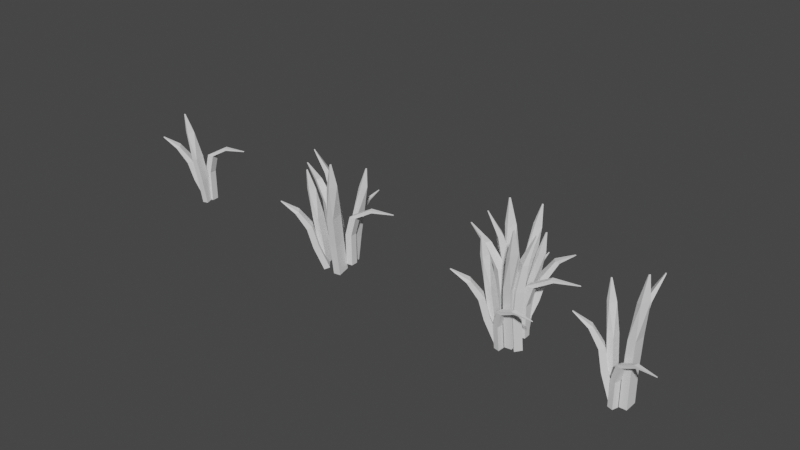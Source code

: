 # Source: grass_white.blend  (saved by Blender 2.90.8; exported with 4.5.12 LTS)
import bpy
from mathutils import Matrix  # noqa: F401  (used for matrix-valued properties, if any)

bpy.ops.wm.read_factory_settings(use_empty=True)
scene = bpy.context.scene
scene.name = 'Scene'

# ---- collections
col_collection = bpy.data.collections.new('Collection'); scene.collection.children.link(col_collection)

# ---- world
world_world = bpy.data.worlds.new('World'); scene.world = world_world
world_world.use_nodes = True; world_world.node_tree.nodes.clear()
_N = world_world.node_tree.nodes; _L = world_world.node_tree.links
n0 = _N.new('ShaderNodeOutputWorld'); n0.name = 'World Output'; n0.location = (300, 300)
n1 = _N.new('ShaderNodeBackground'); n1.name = 'Background'; n1.location = (10, 300)
n1.inputs[0].default_value = (0.05088, 0.05088, 0.05088, 1.0)
_L.new(n1.outputs[0], n0.inputs[0])
n0.is_active_output = True
world_world.color = (0.05088, 0.05088, 0.05088)
world_world.use_sun_shadow = False
world_world.sun_shadow_jitter_overblur = 0.0

# ---- meshes
me_cube_005 = bpy.data.meshes.new('Cube.005')
me_cube_005.from_pydata([(-1.0, -2.919, -1.0), (-1.0, -2.919, 1.0), (-1.0, 2.94, -1.0), (-1.0, 2.94, 1.0), (1.0, -2.919, -1.0), (1.0, -2.919, 1.0), (1.0, 2.94, -1.0), (1.0, 2.94, 1.0), (-0.5564, -3.227, 2.915), (-0.5443, 2.631, 2.912), (1.422, 2.583, 2.945), (1.389, -3.279, 2.949), (0.4828, -2.517, 5.037), (1.823, 0.787, 5.037), (2.883, -0.3395, 5.138), (1.688, -3.676, 5.093), (2.073, -1.806, 6.585), (2.292, -1.265, 6.585), (2.466, -1.449, 6.601), (2.242, -2.02, 6.6), (-2.755, -1.125, -1.254), (-3.173, -1.061, 1.383), (-0.8363, -8.206, -1.236), (-1.254, -8.141, 1.401), (-5.17, -2.842, -1.272), (-5.588, -2.777, 1.365), (-3.252, -9.922, -1.254), (-3.669, -9.858, 1.383), (-4.541, -1.876, 3.515), (-2.622, -8.957, 3.533), (-5.037, -10.67, 3.515), (-6.956, -3.593, 3.497), (-6.724, -4.228, 5.393), (-5.43, -9.004, 5.405), (-7.059, -10.16, 5.393), (-8.353, -5.386, 5.381), (-10.47, -9.536, 7.179), (-10.26, -10.32, 7.181), (-10.53, -10.51, 7.179), (-10.75, -9.687, 7.177), (-3.906, 4.514, -1.478), (-4.298, 4.575, 0.9955), (-4.234, -2.717, -1.477), (-4.626, -2.657, 0.9963), (-6.373, 4.807, -1.497), (-6.765, 4.868, 0.9763), (-6.701, -2.424, -1.496), (-7.093, -2.364, 0.9771), (-5.203, 5.077, 3.36), (-5.545, -2.151, 3.356), (-7.974, -1.801, 3.378), (-7.606, 5.428, 3.382), (-6.94, 4.417, 5.974), (-8.778, 0.5366, 5.961), (-10.04, 2.085, 6.077), (-8.372, 6.027, 6.031), (-9.244, 3.82, 7.873), (-9.545, 3.184, 7.871), (-9.752, 3.438, 7.89), (-9.443, 4.11, 7.89), (-1.177, 6.432, -1.093), (0.921, 7.986, 0.8202), (0.6864, 1.48, -1.118), (2.784, 3.034, 0.7955), (-2.803, 4.799, -0.9812), (-0.7056, 6.353, 0.932), (-0.9402, -0.153, -1.006), (1.158, 1.401, 0.9072), (1.938, 8.45, 2.42), (3.802, 3.498, 2.396), (2.175, 1.865, 2.507), (0.3118, 6.817, 2.532), (4.828, 9.551, 3.715), (6.085, 6.211, 3.699), (5.021, 5.083, 3.814), (3.731, 8.45, 3.791), (9.896, 9.251, 4.524), (10.1, 8.703, 4.521), (9.923, 8.523, 4.534), (9.707, 9.097, 4.537), (-1.115, 6.5, -1.508), (-1.424, 6.548, 0.4443), (-1.897, 3.347, -1.513), (-2.207, 3.394, 0.4397), (-2.927, 7.679, -1.523), (-3.236, 7.727, 0.4298), (-3.709, 4.526, -1.527), (-4.019, 4.573, 0.4252), (-3.172, 7.763, 1.684), (-3.955, 4.61, 1.679), (-5.767, 5.788, 1.664), (-4.984, 8.942, 1.669), (-9.021, 10.68, 2.357), (-9.535, 8.536, 2.361), (-10.42, 9.085, 2.235), (-9.903, 11.23, 2.231), (-16.29, 14.54, 2.431), (-16.37, 14.18, 2.432), (-16.53, 14.29, 2.405), (-16.44, 14.66, 2.404)], [], [(0, 1, 3, 2), (2, 3, 7, 6), (6, 7, 5, 4), (4, 5, 1, 0), (2, 6, 4, 0), (7, 3, 9, 10), (11, 10, 14, 15), (5, 7, 10, 11), (3, 1, 8, 9), (1, 5, 11, 8), (12, 15, 19, 16), (9, 8, 12, 13), (8, 11, 15, 12), (10, 9, 13, 14), (18, 17, 16, 19), (14, 13, 17, 18), (15, 14, 18, 19), (13, 12, 16, 17), (20, 21, 23, 22), (22, 23, 27, 26), (26, 27, 25, 24), (24, 25, 21, 20), (22, 26, 24, 20), (27, 23, 29, 30), (31, 30, 34, 35), (25, 27, 30, 31), (23, 21, 28, 29), (21, 25, 31, 28), (32, 35, 39, 36), (29, 28, 32, 33), (28, 31, 35, 32), (30, 29, 33, 34), (38, 37, 36, 39), (34, 33, 37, 38), (35, 34, 38, 39), (33, 32, 36, 37), (40, 41, 43, 42), (42, 43, 47, 46), (46, 47, 45, 44), (44, 45, 41, 40), (42, 46, 44, 40), (47, 43, 49, 50), (51, 50, 54, 55), (45, 47, 50, 51), (43, 41, 48, 49), (41, 45, 51, 48), (52, 55, 59, 56), (49, 48, 52, 53), (48, 51, 55, 52), (50, 49, 53, 54), (58, 57, 56, 59), (54, 53, 57, 58), (55, 54, 58, 59), (53, 52, 56, 57), (60, 61, 63, 62), (62, 63, 67, 66), (66, 67, 65, 64), (64, 65, 61, 60), (62, 66, 64, 60), (67, 63, 69, 70), (71, 70, 74, 75), (65, 67, 70, 71), (63, 61, 68, 69), (61, 65, 71, 68), (72, 75, 79, 76), (69, 68, 72, 73), (68, 71, 75, 72), (70, 69, 73, 74), (78, 77, 76, 79), (74, 73, 77, 78), (75, 74, 78, 79), (73, 72, 76, 77), (80, 81, 83, 82), (82, 83, 87, 86), (86, 87, 85, 84), (84, 85, 81, 80), (82, 86, 84, 80), (87, 83, 89, 90), (91, 90, 94, 95), (85, 87, 90, 91), (83, 81, 88, 89), (81, 85, 91, 88), (92, 95, 99, 96), (89, 88, 92, 93), (88, 91, 95, 92), (90, 89, 93, 94), (98, 97, 96, 99), (94, 93, 97, 98), (95, 94, 98, 99), (93, 92, 96, 97)])
_uv = me_cube_005.uv_layers.new(name='UVMap')
_uv.uv.foreach_set('vector', [0.375, 0.0, 0.625, 0.0, 0.625, 0.25, 0.375, 0.25, 0.375, 0.25, 0.625, 0.25, 0.625, 0.5, 0.375, 0.5, 0.375, 0.5, 0.625, 0.5, 0.625, 0.75, 0.375, 0.75, 0.375, 0.75, 0.625, 0.75, 0.625, 1.0, 0.375, 1.0, 0.125, 0.5, 0.375, 0.5, 0.375, 0.75, 0.125, 0.75, 0.625, 0.5, 0.625, 0.25, 0.625, 0.25, 0.625, 0.5, 0.625, 0.75, 0.625, 0.5, 0.625, 0.5, 0.625, 0.75, 0.625, 0.75, 0.625, 0.5, 0.625, 0.5, 0.625, 0.75, 0.625, 0.25, 0.625, 0.0, 0.625, 0.0, 0.625, 0.25, 0.625, 1.0, 0.625, 0.75, 0.625, 0.75, 0.625, 1.0, 0.625, 1.0, 0.625, 0.75, 0.625, 0.75, 0.625, 1.0, 0.625, 0.25, 0.625, 0.0, 0.625, 0.0, 0.625, 0.25, 0.625, 1.0, 0.625, 0.75, 0.625, 0.75, 0.625, 1.0, 0.625, 0.5, 0.625, 0.25, 0.625, 0.25, 0.625, 0.5, 0.625, 0.5, 0.875, 0.5, 0.875, 0.75, 0.625, 0.75, 0.625, 0.5, 0.625, 0.25, 0.625, 0.25, 0.625, 0.5, 0.625, 0.75, 0.625, 0.5, 0.625, 0.5, 0.625, 0.75, 0.625, 0.25, 0.625, 0.0, 0.625, 0.0, 0.625, 0.25, 0.375, 0.0, 0.625, 0.0, 0.625, 0.25, 0.375, 0.25, 0.375, 0.25, 0.625, 0.25, 0.625, 0.5, 0.375, 0.5, 0.375, 0.5, 0.625, 0.5, 0.625, 0.75, 0.375, 0.75, 0.375, 0.75, 0.625, 0.75, 0.625, 1.0, 0.375, 1.0, 0.125, 0.5, 0.375, 0.5, 0.375, 0.75, 0.125, 0.75, 0.625, 0.5, 0.625, 0.25, 0.625, 0.25, 0.625, 0.5, 0.625, 0.75, 0.625, 0.5, 0.625, 0.5, 0.625, 0.75, 0.625, 0.75, 0.625, 0.5, 0.625, 0.5, 0.625, 0.75, 0.625, 0.25, 0.625, 0.0, 0.625, 0.0, 0.625, 0.25, 0.625, 1.0, 0.625, 0.75, 0.625, 0.75, 0.625, 1.0, 0.625, 1.0, 0.625, 0.75, 0.625, 0.75, 0.625, 1.0, 0.625, 0.25, 0.625, 0.0, 0.625, 0.0, 0.625, 0.25, 0.625, 1.0, 0.625, 0.75, 0.625, 0.75, 0.625, 1.0, 0.625, 0.5, 0.625, 0.25, 0.625, 0.25, 0.625, 0.5, 0.625, 0.5, 0.875, 0.5, 0.875, 0.75, 0.625, 0.75, 0.625, 0.5, 0.625, 0.25, 0.625, 0.25, 0.625, 0.5, 0.625, 0.75, 0.625, 0.5, 0.625, 0.5, 0.625, 0.75, 0.625, 0.25, 0.625, 0.0, 0.625, 0.0, 0.625, 0.25, 0.375, 0.0, 0.625, 0.0, 0.625, 0.25, 0.375, 0.25, 0.375, 0.25, 0.625, 0.25, 0.625, 0.5, 0.375, 0.5, 0.375, 0.5, 0.625, 0.5, 0.625, 0.75, 0.375, 0.75, 0.375, 0.75, 0.625, 0.75, 0.625, 1.0, 0.375, 1.0, 0.125, 0.5, 0.375, 0.5, 0.375, 0.75, 0.125, 0.75, 0.625, 0.5, 0.625, 0.25, 0.625, 0.25, 0.625, 0.5, 0.625, 0.75, 0.625, 0.5, 0.625, 0.5, 0.625, 0.75, 0.625, 0.75, 0.625, 0.5, 0.625, 0.5, 0.625, 0.75, 0.625, 0.25, 0.625, 0.0, 0.625, 0.0, 0.625, 0.25, 0.625, 1.0, 0.625, 0.75, 0.625, 0.75, 0.625, 1.0, 0.625, 1.0, 0.625, 0.75, 0.625, 0.75, 0.625, 1.0, 0.625, 0.25, 0.625, 0.0, 0.625, 0.0, 0.625, 0.25, 0.625, 1.0, 0.625, 0.75, 0.625, 0.75, 0.625, 1.0, 0.625, 0.5, 0.625, 0.25, 0.625, 0.25, 0.625, 0.5, 0.625, 0.5, 0.875, 0.5, 0.875, 0.75, 0.625, 0.75, 0.625, 0.5, 0.625, 0.25, 0.625, 0.25, 0.625, 0.5, 0.625, 0.75, 0.625, 0.5, 0.625, 0.5, 0.625, 0.75, 0.625, 0.25, 0.625, 0.0, 0.625, 0.0, 0.625, 0.25, 0.375, 0.0, 0.625, 0.0, 0.625, 0.25, 0.375, 0.25, 0.375, 0.25, 0.625, 0.25, 0.625, 0.5, 0.375, 0.5, 0.375, 0.5, 0.625, 0.5, 0.625, 0.75, 0.375, 0.75, 0.375, 0.75, 0.625, 0.75, 0.625, 1.0, 0.375, 1.0, 0.125, 0.5, 0.375, 0.5, 0.375, 0.75, 0.125, 0.75, 0.625, 0.5, 0.625, 0.25, 0.625, 0.25, 0.625, 0.5, 0.625, 0.75, 0.625, 0.5, 0.625, 0.5, 0.625, 0.75, 0.625, 0.75, 0.625, 0.5, 0.625, 0.5, 0.625, 0.75, 0.625, 0.25, 0.625, 0.0, 0.625, 0.0, 0.625, 0.25, 0.625, 1.0, 0.625, 0.75, 0.625, 0.75, 0.625, 1.0, 0.625, 1.0, 0.625, 0.75, 0.625, 0.75, 0.625, 1.0, 0.625, 0.25, 0.625, 0.0, 0.625, 0.0, 0.625, 0.25, 0.625, 1.0, 0.625, 0.75, 0.625, 0.75, 0.625, 1.0, 0.625, 0.5, 0.625, 0.25, 0.625, 0.25, 0.625, 0.5, 0.625, 0.5, 0.875, 0.5, 0.875, 0.75, 0.625, 0.75, 0.625, 0.5, 0.625, 0.25, 0.625, 0.25, 0.625, 0.5, 0.625, 0.75, 0.625, 0.5, 0.625, 0.5, 0.625, 0.75, 0.625, 0.25, 0.625, 0.0, 0.625, 0.0, 0.625, 0.25, 0.375, 0.0, 0.625, 0.0, 0.625, 0.25, 0.375, 0.25, 0.375, 0.25, 0.625, 0.25, 0.625, 0.5, 0.375, 0.5, 0.375, 0.5, 0.625, 0.5, 0.625, 0.75, 0.375, 0.75, 0.375, 0.75, 0.625, 0.75, 0.625, 1.0, 0.375, 1.0, 0.125, 0.5, 0.375, 0.5, 0.375, 0.75, 0.125, 0.75, 0.625, 0.5, 0.625, 0.25, 0.625, 0.25, 0.625, 0.5, 0.625, 0.75, 0.625, 0.5, 0.625, 0.5, 0.625, 0.75, 0.625, 0.75, 0.625, 0.5, 0.625, 0.5, 0.625, 0.75, 0.625, 0.25, 0.625, 0.0, 0.625, 0.0, 0.625, 0.25, 0.625, 1.0, 0.625, 0.75, 0.625, 0.75, 0.625, 1.0, 0.625, 1.0, 0.625, 0.75, 0.625, 0.75, 0.625, 1.0, 0.625, 0.25, 0.625, 0.0, 0.625, 0.0, 0.625, 0.25, 0.625, 1.0, 0.625, 0.75, 0.625, 0.75, 0.625, 1.0, 0.625, 0.5, 0.625, 0.25, 0.625, 0.25, 0.625, 0.5, 0.625, 0.5, 0.875, 0.5, 0.875, 0.75, 0.625, 0.75, 0.625, 0.5, 0.625, 0.25, 0.625, 0.25, 0.625, 0.5, 0.625, 0.75, 0.625, 0.5, 0.625, 0.5, 0.625, 0.75, 0.625, 0.25, 0.625, 0.0, 0.625, 0.0, 0.625, 0.25])
me_cube_005.materials.append(None)
me_cube_005.use_remesh_fix_poles = True
me_cube_005.use_remesh_preserve_attributes = False
me_cube_005.use_mirror_vertex_groups = False
me_cube_005.update()
me_cube_010 = bpy.data.meshes.new('Cube.010')
me_cube_010.from_pydata([(-1.0, -2.919, -1.0), (-1.0, -2.919, 1.0), (-1.0, 2.94, -1.0), (-1.0, 2.94, 1.0), (1.0, -2.919, -1.0), (1.0, -2.919, 1.0), (1.0, 2.94, -1.0), (1.0, 2.94, 1.0), (-0.5564, -3.227, 2.915), (-0.5443, 2.631, 2.912), (1.422, 2.583, 2.945), (1.389, -3.279, 2.949), (0.4828, -2.517, 5.037), (1.823, 0.787, 5.037), (2.883, -0.3395, 5.138), (1.688, -3.676, 5.093), (2.073, -1.806, 6.585), (2.292, -1.265, 6.585), (2.466, -1.449, 6.601), (2.242, -2.02, 6.6), (-7.11, 4.954, -1.624), (-7.528, 5.018, 1.013), (-4.252, -1.241, -1.599), (-4.67, -1.176, 1.038), (-9.223, 2.398, -1.639), (-9.641, 2.462, 0.9983), (-6.366, -3.797, -1.614), (-6.783, -3.732, 1.023), (-8.748, 3.849, 3.146), (-5.89, -2.346, 3.171), (-8.003, -4.902, 3.156), (-10.86, 1.292, 3.131), (-10.55, 0.8694, 5.027), (-8.62, -3.309, 5.044), (-10.05, -5.033, 5.034), (-11.97, -0.8548, 5.017), (-13.46, -5.567, 6.821), (-13.14, -6.252, 6.824), (-13.38, -6.534, 6.822), (-13.71, -5.816, 6.819), (-3.906, 4.514, -1.478), (-4.298, 4.575, 0.9955), (-4.234, -2.717, -1.477), (-4.626, -2.657, 0.9963), (-6.373, 4.807, -1.497), (-6.765, 4.868, 0.9763), (-6.701, -2.424, -1.496), (-7.093, -2.364, 0.9771), (-5.203, 5.077, 3.36), (-5.545, -2.151, 3.356), (-7.974, -1.801, 3.378), (-7.606, 5.428, 3.382), (-6.94, 4.417, 5.974), (-8.778, 0.5366, 5.961), (-10.04, 2.085, 6.077), (-8.372, 6.027, 6.031), (-9.244, 3.82, 7.873), (-9.545, 3.184, 7.871), (-9.752, 3.438, 7.89), (-9.443, 4.11, 7.89), (-1.177, 6.432, -1.093), (0.921, 7.986, 0.8202), (0.6864, 1.48, -1.118), (2.784, 3.034, 0.7955), (-2.803, 4.799, -0.9812), (-0.7056, 6.353, 0.932), (-0.9402, -0.153, -1.006), (1.158, 1.401, 0.9072), (1.938, 8.45, 2.42), (3.802, 3.498, 2.396), (2.175, 1.865, 2.507), (0.3118, 6.817, 2.532), (4.828, 9.551, 3.715), (6.085, 6.211, 3.699), (5.021, 5.083, 3.814), (3.731, 8.45, 3.791), (9.896, 9.251, 4.524), (10.1, 8.703, 4.521), (9.923, 8.523, 4.534), (9.707, 9.097, 4.537), (-1.115, 6.5, -1.508), (-1.424, 6.548, 0.4443), (-1.897, 3.347, -1.513), (-2.207, 3.394, 0.4397), (-2.927, 7.679, -1.523), (-3.236, 7.727, 0.4298), (-3.709, 4.526, -1.527), (-4.019, 4.573, 0.4252), (-3.172, 7.763, 1.684), (-3.955, 4.61, 1.679), (-5.767, 5.788, 1.664), (-4.984, 8.942, 1.669), (-9.021, 10.68, 2.357), (-9.535, 8.536, 2.361), (-10.42, 9.085, 2.235), (-9.903, 11.23, 2.231), (-16.29, 14.54, 2.431), (-16.37, 14.18, 2.432), (-16.53, 14.29, 2.405), (-16.44, 14.66, 2.404), (-2.423, -6.037, -1.043), (-3.378, -7.212, 1.694), (-0.6819, -2.2, -0.9826), (-1.637, -3.374, 1.754), (-0.212, -8.678, -1.026), (-1.167, -9.853, 1.71), (1.529, -4.841, -0.9661), (0.5744, -6.015, 1.77), (-2.136, -10.46, 3.459), (-0.3952, -6.626, 3.519), (1.816, -9.267, 3.536), (0.07468, -13.1, 3.476), (4.69, -18.12, 4.531), (5.843, -15.51, 4.581), (7.007, -16.7, 4.424), (5.854, -19.32, 4.373), (13.66, -27.6, 4.794), (13.85, -27.17, 4.803), (14.05, -27.38, 4.769), (13.86, -27.84, 4.759), (0.704, -18.69, -1.269), (-0.09558, -20.31, 1.355), (-2.129, -12.47, -1.24), (-2.928, -14.08, 1.384), (2.822, -16.18, -1.209), (2.023, -17.8, 1.415), (-0.0104, -9.957, -1.18), (-0.81, -11.57, 1.445), (0.1399, -20.42, 3.51), (-2.693, -14.19, 3.539), (-0.5745, -11.68, 3.6), (2.258, -17.91, 3.57), (1.074, -18.59, 5.448), (-0.8366, -14.39, 5.468), (0.5921, -12.7, 5.509), (2.503, -16.9, 5.489), (3.167, -13.29, 7.363), (2.854, -12.6, 7.366), (3.089, -12.32, 7.373), (3.417, -13.04, 7.369), (-2.435, -17.76, -1.668), (-3.185, -19.28, 0.7923), (-2.084, -10.56, -1.58), (-2.833, -12.08, 0.8802), (0.02657, -18.1, -1.636), (-0.7232, -19.62, 0.8251), (0.378, -10.9, -1.548), (-0.3717, -12.42, 0.9129), (-3.375, -21.18, 3.151), (-3.008, -13.99, 3.235), (-0.6027, -14.4, 3.307), (-0.996, -21.6, 3.223), (-2.849, -22.1, 5.789), (-1.001, -18.26, 5.861), (0.1983, -19.9, 5.986), (-1.456, -23.77, 5.861), (-1.43, -22.66, 7.73), (-1.127, -22.03, 7.742), (-0.9306, -22.3, 7.763), (-1.24, -22.97, 7.749), (-5.76, -16.5, -1.104), (-9.047, -20.52, 0.6539), (-7.218, -11.25, -1.013), (-10.5, -15.27, 0.7449), (-4.104, -15.48, -0.9099), (-7.39, -19.5, 0.8485), (-5.561, -10.22, -0.8189), (-8.847, -14.24, 0.9395), (-11.01, -23.25, 2.167), (-12.47, -17.99, 2.258), (-10.81, -16.97, 2.452), (-9.351, -22.23, 2.361), (-14.68, -25.68, 3.324), (-15.67, -22.13, 3.385), (-14.6, -21.47, 3.555), (-13.57, -24.99, 3.455), (-20.12, -25.48, 4.006), (-20.28, -24.89, 4.017), (-20.1, -24.78, 4.038), (-19.93, -25.39, 4.027), (-5.16, -13.28, -1.419), (-6.437, -15.3, 0.4942), (-3.082, -13.43, -1.355), (-4.36, -15.46, 0.5588), (-5.209, -16.4, -1.483), (-6.486, -18.43, 0.4308), (-3.131, -16.56, -1.418), (-4.409, -18.59, 0.4954), (-7.398, -19.34, 1.662), (-5.321, -19.49, 1.727), (-5.37, -22.62, 1.663), (-7.447, -22.46, 1.599), (-7.546, -29.71, 2.187), (-6.146, -29.79, 2.238), (-6.073, -31.21, 2.091), (-7.473, -31.13, 2.04), (-7.333, -42.07, 2.084), (-7.104, -42.09, 2.093), (-7.091, -42.34, 2.063), (-7.332, -42.32, 2.053), (-5.163, -6.958, -1.312), (-6.32, -10.1, 0.6247), (-5.592, -12.62, -1.496), (-6.749, -15.76, 0.441), (-7.132, -6.491, -1.355), (-8.289, -9.637, 0.5815), (-7.562, -12.15, -1.539), (-8.719, -15.3, 0.3977), (-7.842, -12.71, 2.479), (-8.282, -18.37, 2.292), (-10.23, -17.91, 2.283), (-9.774, -12.26, 2.471), (-10.14, -16.49, 4.489), (-11.71, -19.37, 4.356), (-12.73, -18.2, 4.467), (-11.28, -15.18, 4.554), (-12.66, -19.24, 5.931), (-12.91, -19.72, 5.909), (-13.08, -19.52, 5.928), (-12.82, -19.02, 5.949), (-6.588, -2.234, -1.087), (-6.915, -5.01, 1.265), (-6.908, -6.29, -1.178), (-7.235, -9.067, 1.173), (-8.951, -1.739, -1.092), (-9.278, -4.516, 1.26), (-9.271, -5.796, -1.183), (-9.598, -8.573, 1.168), (-9.179, -6.161, 2.772), (-9.499, -10.22, 2.681), (-11.86, -9.724, 2.675), (-11.54, -5.667, 2.767), (-16.62, -6.592, 3.601), (-16.82, -9.348, 3.548), (-17.96, -8.972, 3.401), (-17.77, -6.215, 3.455), (-25.93, -5.806, 3.718), (-25.96, -6.259, 3.71), (-26.17, -6.181, 3.679), (-26.14, -5.705, 3.687), (-4.296, -16.51, -0.1873), (-6.592, -19.47, 1.705), (-3.355, -11.07, 0.02708), (-5.651, -14.03, 1.919), (-2.433, -17.52, -0.1066), (-4.728, -20.49, 1.785), (-1.492, -12.09, 0.1077), (-3.787, -15.05, 2.0), (-8.426, -22.82, 3.523), (-7.47, -17.39, 3.735), (-5.684, -18.48, 3.843), (-6.66, -23.91, 3.631), (-9.779, -25.83, 5.598), (-8.0, -23.45, 5.773), (-7.309, -25.18, 5.87), (-8.907, -27.61, 5.657), (-9.961, -28.28, 7.152), (-9.669, -27.89, 7.181), (-9.556, -28.17, 7.197), (-9.855, -28.58, 7.166)], [], [(0, 1, 3, 2), (2, 3, 7, 6), (6, 7, 5, 4), (4, 5, 1, 0), (2, 6, 4, 0), (7, 3, 9, 10), (11, 10, 14, 15), (5, 7, 10, 11), (3, 1, 8, 9), (1, 5, 11, 8), (12, 15, 19, 16), (9, 8, 12, 13), (8, 11, 15, 12), (10, 9, 13, 14), (18, 17, 16, 19), (14, 13, 17, 18), (15, 14, 18, 19), (13, 12, 16, 17), (20, 21, 23, 22), (22, 23, 27, 26), (26, 27, 25, 24), (24, 25, 21, 20), (22, 26, 24, 20), (27, 23, 29, 30), (31, 30, 34, 35), (25, 27, 30, 31), (23, 21, 28, 29), (21, 25, 31, 28), (32, 35, 39, 36), (29, 28, 32, 33), (28, 31, 35, 32), (30, 29, 33, 34), (38, 37, 36, 39), (34, 33, 37, 38), (35, 34, 38, 39), (33, 32, 36, 37), (40, 41, 43, 42), (42, 43, 47, 46), (46, 47, 45, 44), (44, 45, 41, 40), (42, 46, 44, 40), (47, 43, 49, 50), (51, 50, 54, 55), (45, 47, 50, 51), (43, 41, 48, 49), (41, 45, 51, 48), (52, 55, 59, 56), (49, 48, 52, 53), (48, 51, 55, 52), (50, 49, 53, 54), (58, 57, 56, 59), (54, 53, 57, 58), (55, 54, 58, 59), (53, 52, 56, 57), (60, 61, 63, 62), (62, 63, 67, 66), (66, 67, 65, 64), (64, 65, 61, 60), (62, 66, 64, 60), (67, 63, 69, 70), (71, 70, 74, 75), (65, 67, 70, 71), (63, 61, 68, 69), (61, 65, 71, 68), (72, 75, 79, 76), (69, 68, 72, 73), (68, 71, 75, 72), (70, 69, 73, 74), (78, 77, 76, 79), (74, 73, 77, 78), (75, 74, 78, 79), (73, 72, 76, 77), (80, 81, 83, 82), (82, 83, 87, 86), (86, 87, 85, 84), (84, 85, 81, 80), (82, 86, 84, 80), (87, 83, 89, 90), (91, 90, 94, 95), (85, 87, 90, 91), (83, 81, 88, 89), (81, 85, 91, 88), (92, 95, 99, 96), (89, 88, 92, 93), (88, 91, 95, 92), (90, 89, 93, 94), (98, 97, 96, 99), (94, 93, 97, 98), (95, 94, 98, 99), (93, 92, 96, 97), (100, 101, 103, 102), (102, 103, 107, 106), (106, 107, 105, 104), (104, 105, 101, 100), (102, 106, 104, 100), (107, 103, 109, 110), (111, 110, 114, 115), (105, 107, 110, 111), (103, 101, 108, 109), (101, 105, 111, 108), (112, 115, 119, 116), (109, 108, 112, 113), (108, 111, 115, 112), (110, 109, 113, 114), (118, 117, 116, 119), (114, 113, 117, 118), (115, 114, 118, 119), (113, 112, 116, 117), (120, 121, 123, 122), (122, 123, 127, 126), (126, 127, 125, 124), (124, 125, 121, 120), (122, 126, 124, 120), (127, 123, 129, 130), (131, 130, 134, 135), (125, 127, 130, 131), (123, 121, 128, 129), (121, 125, 131, 128), (132, 135, 139, 136), (129, 128, 132, 133), (128, 131, 135, 132), (130, 129, 133, 134), (138, 137, 136, 139), (134, 133, 137, 138), (135, 134, 138, 139), (133, 132, 136, 137), (140, 141, 143, 142), (142, 143, 147, 146), (146, 147, 145, 144), (144, 145, 141, 140), (142, 146, 144, 140), (147, 143, 149, 150), (151, 150, 154, 155), (145, 147, 150, 151), (143, 141, 148, 149), (141, 145, 151, 148), (152, 155, 159, 156), (149, 148, 152, 153), (148, 151, 155, 152), (150, 149, 153, 154), (158, 157, 156, 159), (154, 153, 157, 158), (155, 154, 158, 159), (153, 152, 156, 157), (160, 161, 163, 162), (162, 163, 167, 166), (166, 167, 165, 164), (164, 165, 161, 160), (162, 166, 164, 160), (167, 163, 169, 170), (171, 170, 174, 175), (165, 167, 170, 171), (163, 161, 168, 169), (161, 165, 171, 168), (172, 175, 179, 176), (169, 168, 172, 173), (168, 171, 175, 172), (170, 169, 173, 174), (178, 177, 176, 179), (174, 173, 177, 178), (175, 174, 178, 179), (173, 172, 176, 177), (180, 181, 183, 182), (182, 183, 187, 186), (186, 187, 185, 184), (184, 185, 181, 180), (182, 186, 184, 180), (187, 183, 189, 190), (191, 190, 194, 195), (185, 187, 190, 191), (183, 181, 188, 189), (181, 185, 191, 188), (192, 195, 199, 196), (189, 188, 192, 193), (188, 191, 195, 192), (190, 189, 193, 194), (198, 197, 196, 199), (194, 193, 197, 198), (195, 194, 198, 199), (193, 192, 196, 197), (200, 201, 203, 202), (202, 203, 207, 206), (206, 207, 205, 204), (204, 205, 201, 200), (202, 206, 204, 200), (207, 203, 209, 210), (211, 210, 214, 215), (205, 207, 210, 211), (203, 201, 208, 209), (201, 205, 211, 208), (212, 215, 219, 216), (209, 208, 212, 213), (208, 211, 215, 212), (210, 209, 213, 214), (218, 217, 216, 219), (214, 213, 217, 218), (215, 214, 218, 219), (213, 212, 216, 217), (220, 221, 223, 222), (222, 223, 227, 226), (226, 227, 225, 224), (224, 225, 221, 220), (222, 226, 224, 220), (227, 223, 229, 230), (231, 230, 234, 235), (225, 227, 230, 231), (223, 221, 228, 229), (221, 225, 231, 228), (232, 235, 239, 236), (229, 228, 232, 233), (228, 231, 235, 232), (230, 229, 233, 234), (238, 237, 236, 239), (234, 233, 237, 238), (235, 234, 238, 239), (233, 232, 236, 237), (240, 241, 243, 242), (242, 243, 247, 246), (246, 247, 245, 244), (244, 245, 241, 240), (242, 246, 244, 240), (247, 243, 249, 250), (251, 250, 254, 255), (245, 247, 250, 251), (243, 241, 248, 249), (241, 245, 251, 248), (252, 255, 259, 256), (249, 248, 252, 253), (248, 251, 255, 252), (250, 249, 253, 254), (258, 257, 256, 259), (254, 253, 257, 258), (255, 254, 258, 259), (253, 252, 256, 257)])
_uv = me_cube_010.uv_layers.new(name='UVMap')
_uv.uv.foreach_set('vector', [0.375, 0.0, 0.625, 0.0, 0.625, 0.25, 0.375, 0.25, 0.375, 0.25, 0.625, 0.25, 0.625, 0.5, 0.375, 0.5, 0.375, 0.5, 0.625, 0.5, 0.625, 0.75, 0.375, 0.75, 0.375, 0.75, 0.625, 0.75, 0.625, 1.0, 0.375, 1.0, 0.125, 0.5, 0.375, 0.5, 0.375, 0.75, 0.125, 0.75, 0.625, 0.5, 0.625, 0.25, 0.625, 0.25, 0.625, 0.5, 0.625, 0.75, 0.625, 0.5, 0.625, 0.5, 0.625, 0.75, 0.625, 0.75, 0.625, 0.5, 0.625, 0.5, 0.625, 0.75, 0.625, 0.25, 0.625, 0.0, 0.625, 0.0, 0.625, 0.25, 0.625, 1.0, 0.625, 0.75, 0.625, 0.75, 0.625, 1.0, 0.625, 1.0, 0.625, 0.75, 0.625, 0.75, 0.625, 1.0, 0.625, 0.25, 0.625, 0.0, 0.625, 0.0, 0.625, 0.25, 0.625, 1.0, 0.625, 0.75, 0.625, 0.75, 0.625, 1.0, 0.625, 0.5, 0.625, 0.25, 0.625, 0.25, 0.625, 0.5, 0.625, 0.5, 0.875, 0.5, 0.875, 0.75, 0.625, 0.75, 0.625, 0.5, 0.625, 0.25, 0.625, 0.25, 0.625, 0.5, 0.625, 0.75, 0.625, 0.5, 0.625, 0.5, 0.625, 0.75, 0.625, 0.25, 0.625, 0.0, 0.625, 0.0, 0.625, 0.25, 0.375, 0.0, 0.625, 0.0, 0.625, 0.25, 0.375, 0.25, 0.375, 0.25, 0.625, 0.25, 0.625, 0.5, 0.375, 0.5, 0.375, 0.5, 0.625, 0.5, 0.625, 0.75, 0.375, 0.75, 0.375, 0.75, 0.625, 0.75, 0.625, 1.0, 0.375, 1.0, 0.125, 0.5, 0.375, 0.5, 0.375, 0.75, 0.125, 0.75, 0.625, 0.5, 0.625, 0.25, 0.625, 0.25, 0.625, 0.5, 0.625, 0.75, 0.625, 0.5, 0.625, 0.5, 0.625, 0.75, 0.625, 0.75, 0.625, 0.5, 0.625, 0.5, 0.625, 0.75, 0.625, 0.25, 0.625, 0.0, 0.625, 0.0, 0.625, 0.25, 0.625, 1.0, 0.625, 0.75, 0.625, 0.75, 0.625, 1.0, 0.625, 1.0, 0.625, 0.75, 0.625, 0.75, 0.625, 1.0, 0.625, 0.25, 0.625, 0.0, 0.625, 0.0, 0.625, 0.25, 0.625, 1.0, 0.625, 0.75, 0.625, 0.75, 0.625, 1.0, 0.625, 0.5, 0.625, 0.25, 0.625, 0.25, 0.625, 0.5, 0.625, 0.5, 0.875, 0.5, 0.875, 0.75, 0.625, 0.75, 0.625, 0.5, 0.625, 0.25, 0.625, 0.25, 0.625, 0.5, 0.625, 0.75, 0.625, 0.5, 0.625, 0.5, 0.625, 0.75, 0.625, 0.25, 0.625, 0.0, 0.625, 0.0, 0.625, 0.25, 0.375, 0.0, 0.625, 0.0, 0.625, 0.25, 0.375, 0.25, 0.375, 0.25, 0.625, 0.25, 0.625, 0.5, 0.375, 0.5, 0.375, 0.5, 0.625, 0.5, 0.625, 0.75, 0.375, 0.75, 0.375, 0.75, 0.625, 0.75, 0.625, 1.0, 0.375, 1.0, 0.125, 0.5, 0.375, 0.5, 0.375, 0.75, 0.125, 0.75, 0.625, 0.5, 0.625, 0.25, 0.625, 0.25, 0.625, 0.5, 0.625, 0.75, 0.625, 0.5, 0.625, 0.5, 0.625, 0.75, 0.625, 0.75, 0.625, 0.5, 0.625, 0.5, 0.625, 0.75, 0.625, 0.25, 0.625, 0.0, 0.625, 0.0, 0.625, 0.25, 0.625, 1.0, 0.625, 0.75, 0.625, 0.75, 0.625, 1.0, 0.625, 1.0, 0.625, 0.75, 0.625, 0.75, 0.625, 1.0, 0.625, 0.25, 0.625, 0.0, 0.625, 0.0, 0.625, 0.25, 0.625, 1.0, 0.625, 0.75, 0.625, 0.75, 0.625, 1.0, 0.625, 0.5, 0.625, 0.25, 0.625, 0.25, 0.625, 0.5, 0.625, 0.5, 0.875, 0.5, 0.875, 0.75, 0.625, 0.75, 0.625, 0.5, 0.625, 0.25, 0.625, 0.25, 0.625, 0.5, 0.625, 0.75, 0.625, 0.5, 0.625, 0.5, 0.625, 0.75, 0.625, 0.25, 0.625, 0.0, 0.625, 0.0, 0.625, 0.25, 0.375, 0.0, 0.625, 0.0, 0.625, 0.25, 0.375, 0.25, 0.375, 0.25, 0.625, 0.25, 0.625, 0.5, 0.375, 0.5, 0.375, 0.5, 0.625, 0.5, 0.625, 0.75, 0.375, 0.75, 0.375, 0.75, 0.625, 0.75, 0.625, 1.0, 0.375, 1.0, 0.125, 0.5, 0.375, 0.5, 0.375, 0.75, 0.125, 0.75, 0.625, 0.5, 0.625, 0.25, 0.625, 0.25, 0.625, 0.5, 0.625, 0.75, 0.625, 0.5, 0.625, 0.5, 0.625, 0.75, 0.625, 0.75, 0.625, 0.5, 0.625, 0.5, 0.625, 0.75, 0.625, 0.25, 0.625, 0.0, 0.625, 0.0, 0.625, 0.25, 0.625, 1.0, 0.625, 0.75, 0.625, 0.75, 0.625, 1.0, 0.625, 1.0, 0.625, 0.75, 0.625, 0.75, 0.625, 1.0, 0.625, 0.25, 0.625, 0.0, 0.625, 0.0, 0.625, 0.25, 0.625, 1.0, 0.625, 0.75, 0.625, 0.75, 0.625, 1.0, 0.625, 0.5, 0.625, 0.25, 0.625, 0.25, 0.625, 0.5, 0.625, 0.5, 0.875, 0.5, 0.875, 0.75, 0.625, 0.75, 0.625, 0.5, 0.625, 0.25, 0.625, 0.25, 0.625, 0.5, 0.625, 0.75, 0.625, 0.5, 0.625, 0.5, 0.625, 0.75, 0.625, 0.25, 0.625, 0.0, 0.625, 0.0, 0.625, 0.25, 0.375, 0.0, 0.625, 0.0, 0.625, 0.25, 0.375, 0.25, 0.375, 0.25, 0.625, 0.25, 0.625, 0.5, 0.375, 0.5, 0.375, 0.5, 0.625, 0.5, 0.625, 0.75, 0.375, 0.75, 0.375, 0.75, 0.625, 0.75, 0.625, 1.0, 0.375, 1.0, 0.125, 0.5, 0.375, 0.5, 0.375, 0.75, 0.125, 0.75, 0.625, 0.5, 0.625, 0.25, 0.625, 0.25, 0.625, 0.5, 0.625, 0.75, 0.625, 0.5, 0.625, 0.5, 0.625, 0.75, 0.625, 0.75, 0.625, 0.5, 0.625, 0.5, 0.625, 0.75, 0.625, 0.25, 0.625, 0.0, 0.625, 0.0, 0.625, 0.25, 0.625, 1.0, 0.625, 0.75, 0.625, 0.75, 0.625, 1.0, 0.625, 1.0, 0.625, 0.75, 0.625, 0.75, 0.625, 1.0, 0.625, 0.25, 0.625, 0.0, 0.625, 0.0, 0.625, 0.25, 0.625, 1.0, 0.625, 0.75, 0.625, 0.75, 0.625, 1.0, 0.625, 0.5, 0.625, 0.25, 0.625, 0.25, 0.625, 0.5, 0.625, 0.5, 0.875, 0.5, 0.875, 0.75, 0.625, 0.75, 0.625, 0.5, 0.625, 0.25, 0.625, 0.25, 0.625, 0.5, 0.625, 0.75, 0.625, 0.5, 0.625, 0.5, 0.625, 0.75, 0.625, 0.25, 0.625, 0.0, 0.625, 0.0, 0.625, 0.25, 0.375, 0.0, 0.625, 0.0, 0.625, 0.25, 0.375, 0.25, 0.375, 0.25, 0.625, 0.25, 0.625, 0.5, 0.375, 0.5, 0.375, 0.5, 0.625, 0.5, 0.625, 0.75, 0.375, 0.75, 0.375, 0.75, 0.625, 0.75, 0.625, 1.0, 0.375, 1.0, 0.125, 0.5, 0.375, 0.5, 0.375, 0.75, 0.125, 0.75, 0.625, 0.5, 0.625, 0.25, 0.625, 0.25, 0.625, 0.5, 0.625, 0.75, 0.625, 0.5, 0.625, 0.5, 0.625, 0.75, 0.625, 0.75, 0.625, 0.5, 0.625, 0.5, 0.625, 0.75, 0.625, 0.25, 0.625, 0.0, 0.625, 0.0, 0.625, 0.25, 0.625, 1.0, 0.625, 0.75, 0.625, 0.75, 0.625, 1.0, 0.625, 1.0, 0.625, 0.75, 0.625, 0.75, 0.625, 1.0, 0.625, 0.25, 0.625, 0.0, 0.625, 0.0, 0.625, 0.25, 0.625, 1.0, 0.625, 0.75, 0.625, 0.75, 0.625, 1.0, 0.625, 0.5, 0.625, 0.25, 0.625, 0.25, 0.625, 0.5, 0.625, 0.5, 0.875, 0.5, 0.875, 0.75, 0.625, 0.75, 0.625, 0.5, 0.625, 0.25, 0.625, 0.25, 0.625, 0.5, 0.625, 0.75, 0.625, 0.5, 0.625, 0.5, 0.625, 0.75, 0.625, 0.25, 0.625, 0.0, 0.625, 0.0, 0.625, 0.25, 0.375, 0.0, 0.625, 0.0, 0.625, 0.25, 0.375, 0.25, 0.375, 0.25, 0.625, 0.25, 0.625, 0.5, 0.375, 0.5, 0.375, 0.5, 0.625, 0.5, 0.625, 0.75, 0.375, 0.75, 0.375, 0.75, 0.625, 0.75, 0.625, 1.0, 0.375, 1.0, 0.125, 0.5, 0.375, 0.5, 0.375, 0.75, 0.125, 0.75, 0.625, 0.5, 0.625, 0.25, 0.625, 0.25, 0.625, 0.5, 0.625, 0.75, 0.625, 0.5, 0.625, 0.5, 0.625, 0.75, 0.625, 0.75, 0.625, 0.5, 0.625, 0.5, 0.625, 0.75, 0.625, 0.25, 0.625, 0.0, 0.625, 0.0, 0.625, 0.25, 0.625, 1.0, 0.625, 0.75, 0.625, 0.75, 0.625, 1.0, 0.625, 1.0, 0.625, 0.75, 0.625, 0.75, 0.625, 1.0, 0.625, 0.25, 0.625, 0.0, 0.625, 0.0, 0.625, 0.25, 0.625, 1.0, 0.625, 0.75, 0.625, 0.75, 0.625, 1.0, 0.625, 0.5, 0.625, 0.25, 0.625, 0.25, 0.625, 0.5, 0.625, 0.5, 0.875, 0.5, 0.875, 0.75, 0.625, 0.75, 0.625, 0.5, 0.625, 0.25, 0.625, 0.25, 0.625, 0.5, 0.625, 0.75, 0.625, 0.5, 0.625, 0.5, 0.625, 0.75, 0.625, 0.25, 0.625, 0.0, 0.625, 0.0, 0.625, 0.25, 0.375, 0.0, 0.625, 0.0, 0.625, 0.25, 0.375, 0.25, 0.375, 0.25, 0.625, 0.25, 0.625, 0.5, 0.375, 0.5, 0.375, 0.5, 0.625, 0.5, 0.625, 0.75, 0.375, 0.75, 0.375, 0.75, 0.625, 0.75, 0.625, 1.0, 0.375, 1.0, 0.125, 0.5, 0.375, 0.5, 0.375, 0.75, 0.125, 0.75, 0.625, 0.5, 0.625, 0.25, 0.625, 0.25, 0.625, 0.5, 0.625, 0.75, 0.625, 0.5, 0.625, 0.5, 0.625, 0.75, 0.625, 0.75, 0.625, 0.5, 0.625, 0.5, 0.625, 0.75, 0.625, 0.25, 0.625, 0.0, 0.625, 0.0, 0.625, 0.25, 0.625, 1.0, 0.625, 0.75, 0.625, 0.75, 0.625, 1.0, 0.625, 1.0, 0.625, 0.75, 0.625, 0.75, 0.625, 1.0, 0.625, 0.25, 0.625, 0.0, 0.625, 0.0, 0.625, 0.25, 0.625, 1.0, 0.625, 0.75, 0.625, 0.75, 0.625, 1.0, 0.625, 0.5, 0.625, 0.25, 0.625, 0.25, 0.625, 0.5, 0.625, 0.5, 0.875, 0.5, 0.875, 0.75, 0.625, 0.75, 0.625, 0.5, 0.625, 0.25, 0.625, 0.25, 0.625, 0.5, 0.625, 0.75, 0.625, 0.5, 0.625, 0.5, 0.625, 0.75, 0.625, 0.25, 0.625, 0.0, 0.625, 0.0, 0.625, 0.25, 0.375, 0.0, 0.625, 0.0, 0.625, 0.25, 0.375, 0.25, 0.375, 0.25, 0.625, 0.25, 0.625, 0.5, 0.375, 0.5, 0.375, 0.5, 0.625, 0.5, 0.625, 0.75, 0.375, 0.75, 0.375, 0.75, 0.625, 0.75, 0.625, 1.0, 0.375, 1.0, 0.125, 0.5, 0.375, 0.5, 0.375, 0.75, 0.125, 0.75, 0.625, 0.5, 0.625, 0.25, 0.625, 0.25, 0.625, 0.5, 0.625, 0.75, 0.625, 0.5, 0.625, 0.5, 0.625, 0.75, 0.625, 0.75, 0.625, 0.5, 0.625, 0.5, 0.625, 0.75, 0.625, 0.25, 0.625, 0.0, 0.625, 0.0, 0.625, 0.25, 0.625, 1.0, 0.625, 0.75, 0.625, 0.75, 0.625, 1.0, 0.625, 1.0, 0.625, 0.75, 0.625, 0.75, 0.625, 1.0, 0.625, 0.25, 0.625, 0.0, 0.625, 0.0, 0.625, 0.25, 0.625, 1.0, 0.625, 0.75, 0.625, 0.75, 0.625, 1.0, 0.625, 0.5, 0.625, 0.25, 0.625, 0.25, 0.625, 0.5, 0.625, 0.5, 0.875, 0.5, 0.875, 0.75, 0.625, 0.75, 0.625, 0.5, 0.625, 0.25, 0.625, 0.25, 0.625, 0.5, 0.625, 0.75, 0.625, 0.5, 0.625, 0.5, 0.625, 0.75, 0.625, 0.25, 0.625, 0.0, 0.625, 0.0, 0.625, 0.25, 0.375, 0.0, 0.625, 0.0, 0.625, 0.25, 0.375, 0.25, 0.375, 0.25, 0.625, 0.25, 0.625, 0.5, 0.375, 0.5, 0.375, 0.5, 0.625, 0.5, 0.625, 0.75, 0.375, 0.75, 0.375, 0.75, 0.625, 0.75, 0.625, 1.0, 0.375, 1.0, 0.125, 0.5, 0.375, 0.5, 0.375, 0.75, 0.125, 0.75, 0.625, 0.5, 0.625, 0.25, 0.625, 0.25, 0.625, 0.5, 0.625, 0.75, 0.625, 0.5, 0.625, 0.5, 0.625, 0.75, 0.625, 0.75, 0.625, 0.5, 0.625, 0.5, 0.625, 0.75, 0.625, 0.25, 0.625, 0.0, 0.625, 0.0, 0.625, 0.25, 0.625, 1.0, 0.625, 0.75, 0.625, 0.75, 0.625, 1.0, 0.625, 1.0, 0.625, 0.75, 0.625, 0.75, 0.625, 1.0, 0.625, 0.25, 0.625, 0.0, 0.625, 0.0, 0.625, 0.25, 0.625, 1.0, 0.625, 0.75, 0.625, 0.75, 0.625, 1.0, 0.625, 0.5, 0.625, 0.25, 0.625, 0.25, 0.625, 0.5, 0.625, 0.5, 0.875, 0.5, 0.875, 0.75, 0.625, 0.75, 0.625, 0.5, 0.625, 0.25, 0.625, 0.25, 0.625, 0.5, 0.625, 0.75, 0.625, 0.5, 0.625, 0.5, 0.625, 0.75, 0.625, 0.25, 0.625, 0.0, 0.625, 0.0, 0.625, 0.25, 0.375, 0.0, 0.625, 0.0, 0.625, 0.25, 0.375, 0.25, 0.375, 0.25, 0.625, 0.25, 0.625, 0.5, 0.375, 0.5, 0.375, 0.5, 0.625, 0.5, 0.625, 0.75, 0.375, 0.75, 0.375, 0.75, 0.625, 0.75, 0.625, 1.0, 0.375, 1.0, 0.125, 0.5, 0.375, 0.5, 0.375, 0.75, 0.125, 0.75, 0.625, 0.5, 0.625, 0.25, 0.625, 0.25, 0.625, 0.5, 0.625, 0.75, 0.625, 0.5, 0.625, 0.5, 0.625, 0.75, 0.625, 0.75, 0.625, 0.5, 0.625, 0.5, 0.625, 0.75, 0.625, 0.25, 0.625, 0.0, 0.625, 0.0, 0.625, 0.25, 0.625, 1.0, 0.625, 0.75, 0.625, 0.75, 0.625, 1.0, 0.625, 1.0, 0.625, 0.75, 0.625, 0.75, 0.625, 1.0, 0.625, 0.25, 0.625, 0.0, 0.625, 0.0, 0.625, 0.25, 0.625, 1.0, 0.625, 0.75, 0.625, 0.75, 0.625, 1.0, 0.625, 0.5, 0.625, 0.25, 0.625, 0.25, 0.625, 0.5, 0.625, 0.5, 0.875, 0.5, 0.875, 0.75, 0.625, 0.75, 0.625, 0.5, 0.625, 0.25, 0.625, 0.25, 0.625, 0.5, 0.625, 0.75, 0.625, 0.5, 0.625, 0.5, 0.625, 0.75, 0.625, 0.25, 0.625, 0.0, 0.625, 0.0, 0.625, 0.25, 0.375, 0.0, 0.625, 0.0, 0.625, 0.25, 0.375, 0.25, 0.375, 0.25, 0.625, 0.25, 0.625, 0.5, 0.375, 0.5, 0.375, 0.5, 0.625, 0.5, 0.625, 0.75, 0.375, 0.75, 0.375, 0.75, 0.625, 0.75, 0.625, 1.0, 0.375, 1.0, 0.125, 0.5, 0.375, 0.5, 0.375, 0.75, 0.125, 0.75, 0.625, 0.5, 0.625, 0.25, 0.625, 0.25, 0.625, 0.5, 0.625, 0.75, 0.625, 0.5, 0.625, 0.5, 0.625, 0.75, 0.625, 0.75, 0.625, 0.5, 0.625, 0.5, 0.625, 0.75, 0.625, 0.25, 0.625, 0.0, 0.625, 0.0, 0.625, 0.25, 0.625, 1.0, 0.625, 0.75, 0.625, 0.75, 0.625, 1.0, 0.625, 1.0, 0.625, 0.75, 0.625, 0.75, 0.625, 1.0, 0.625, 0.25, 0.625, 0.0, 0.625, 0.0, 0.625, 0.25, 0.625, 1.0, 0.625, 0.75, 0.625, 0.75, 0.625, 1.0, 0.625, 0.5, 0.625, 0.25, 0.625, 0.25, 0.625, 0.5, 0.625, 0.5, 0.875, 0.5, 0.875, 0.75, 0.625, 0.75, 0.625, 0.5, 0.625, 0.25, 0.625, 0.25, 0.625, 0.5, 0.625, 0.75, 0.625, 0.5, 0.625, 0.5, 0.625, 0.75, 0.625, 0.25, 0.625, 0.0, 0.625, 0.0, 0.625, 0.25, 0.375, 0.0, 0.625, 0.0, 0.625, 0.25, 0.375, 0.25, 0.375, 0.25, 0.625, 0.25, 0.625, 0.5, 0.375, 0.5, 0.375, 0.5, 0.625, 0.5, 0.625, 0.75, 0.375, 0.75, 0.375, 0.75, 0.625, 0.75, 0.625, 1.0, 0.375, 1.0, 0.125, 0.5, 0.375, 0.5, 0.375, 0.75, 0.125, 0.75, 0.625, 0.5, 0.625, 0.25, 0.625, 0.25, 0.625, 0.5, 0.625, 0.75, 0.625, 0.5, 0.625, 0.5, 0.625, 0.75, 0.625, 0.75, 0.625, 0.5, 0.625, 0.5, 0.625, 0.75, 0.625, 0.25, 0.625, 0.0, 0.625, 0.0, 0.625, 0.25, 0.625, 1.0, 0.625, 0.75, 0.625, 0.75, 0.625, 1.0, 0.625, 1.0, 0.625, 0.75, 0.625, 0.75, 0.625, 1.0, 0.625, 0.25, 0.625, 0.0, 0.625, 0.0, 0.625, 0.25, 0.625, 1.0, 0.625, 0.75, 0.625, 0.75, 0.625, 1.0, 0.625, 0.5, 0.625, 0.25, 0.625, 0.25, 0.625, 0.5, 0.625, 0.5, 0.875, 0.5, 0.875, 0.75, 0.625, 0.75, 0.625, 0.5, 0.625, 0.25, 0.625, 0.25, 0.625, 0.5, 0.625, 0.75, 0.625, 0.5, 0.625, 0.5, 0.625, 0.75, 0.625, 0.25, 0.625, 0.0, 0.625, 0.0, 0.625, 0.25])
me_cube_010.materials.append(None)
me_cube_010.use_remesh_fix_poles = True
me_cube_010.use_remesh_preserve_attributes = False
me_cube_010.use_mirror_vertex_groups = False
me_cube_010.update()
me_cube_021 = bpy.data.meshes.new('Cube.021')
me_cube_021.from_pydata([(-1.0, -2.919, -1.0), (-1.0, -2.919, 1.0), (-1.0, 2.94, -1.0), (-1.0, 2.94, 1.0), (1.0, -2.919, -1.0), (1.0, -2.919, 1.0), (1.0, 2.94, -1.0), (1.0, 2.94, 1.0), (-0.1222, -2.824, 2.622), (-0.1222, 3.035, 2.622), (1.878, 3.035, 2.622), (1.878, -2.824, 2.622), (-1.357, -1.618, 4.053), (-1.357, 2.334, 4.053), (0.01901, 2.377, 4.094), (-0.008418, -1.618, 4.053), (-4.524, 2.761, 5.103), (-4.524, 3.409, 5.103), (-4.303, 3.409, 5.103), (-4.303, 2.729, 5.103), (1.426, -3.496, -1.547), (4.622, -4.452, 0.8482), (3.999, 2.461, -1.67), (7.195, 1.505, 0.725), (3.357, -5.84, -1.69), (6.553, -6.797, 0.705), (5.931, 0.117, -1.813), (9.127, -0.8396, 0.5818), (7.975, -6.201, 3.116), (10.55, -0.2582, 2.988), (12.49, -2.629, 2.888), (9.885, -8.551, 3.018), (12.68, -7.712, 5.567), (15.43, -5.925, 5.402), (16.12, -8.361, 5.471), (13.43, -10.33, 5.573), (17.0, -9.593, 7.292), (17.45, -9.301, 7.265), (17.57, -9.7, 7.276), (17.1, -10.02, 7.303), (1.936, 5.274, -1.038), (4.273, 4.812, 0.9141), (0.07248, 0.2205, -0.9517), (2.41, -0.2417, 1.001), (0.2765, 6.973, -0.9338), (2.614, 6.511, 1.019), (-1.587, 1.92, -0.8472), (0.7496, 1.458, 1.105), (6.241, 5.011, 2.802), (4.364, -0.02963, 2.886), (2.786, 1.676, 3.02), (4.682, 6.702, 2.936), (7.632, 4.792, 4.938), (5.469, 3.082, 5.057), (5.066, 4.931, 5.195), (7.066, 6.803, 5.039), (7.895, 5.172, 6.543), (7.541, 4.892, 6.562), (7.475, 5.195, 6.585), (7.841, 5.497, 6.563), (4.059, 6.764, -1.2), (8.423, 6.333, 1.403), (1.464, 4.92, -0.994), (5.828, 4.489, 1.61), (3.084, 10.92, -1.108), (7.447, 10.49, 1.496), (0.4882, 9.072, -0.9014), (4.852, 8.642, 1.703), (10.49, 9.784, 3.144), (7.895, 7.94, 3.35), (6.919, 12.09, 3.443), (9.515, 13.94, 3.236), (8.514, 21.94, 4.434), (6.784, 20.66, 4.581), (6.014, 22.71, 4.47), (7.743, 24.0, 4.322), (4.391, 37.67, 5.018), (4.109, 37.46, 5.043), (3.965, 37.83, 5.018), (4.261, 38.06, 4.992), (5.224, 20.38, -1.445), (9.469, 20.49, 1.051), (5.63, 12.6, -1.472), (9.874, 12.71, 1.024), (2.739, 20.01, -1.238), (6.983, 20.12, 1.257), (3.144, 12.23, -1.266), (7.388, 12.33, 1.23), (11.83, 20.29, 3.165), (12.23, 12.51, 3.138), (9.746, 12.13, 3.344), (9.341, 19.91, 3.372), (12.73, 19.06, 5.133), (13.01, 13.81, 5.114), (11.33, 13.56, 5.254), (11.06, 18.8, 5.272), (11.55, 15.82, 7.19), (11.59, 14.96, 7.187), (11.32, 14.92, 7.209), (11.27, 15.83, 7.213), (8.194, 10.77, -1.818), (12.13, 10.99, -0.0465), (6.594, 12.65, -1.649), (10.54, 12.87, 0.1227), (9.155, 13.44, -1.928), (13.1, 13.66, -0.1571), (7.556, 15.32, -1.759), (11.5, 15.54, 0.01212), (15.58, 13.38, 0.9839), (13.98, 15.26, 1.153), (14.94, 17.93, 1.042), (16.54, 16.05, 0.8733), (19.62, 22.08, 1.336), (18.54, 23.33, 1.457), (18.76, 24.65, 1.296), (19.83, 23.4, 1.175), (23.25, 32.95, 1.063), (23.08, 33.15, 1.084), (23.11, 33.38, 1.051), (23.29, 33.17, 1.03), (6.312, 5.292, -1.62), (10.54, 6.573, 0.1639), (8.254, 9.851, -1.905), (12.48, 11.13, -0.1215), (7.748, 3.226, -1.758), (11.97, 4.507, 0.0257), (9.69, 7.785, -2.043), (13.91, 9.066, -0.2597), (14.8, 7.103, 1.856), (16.74, 11.65, 1.567), (18.21, 9.598, 1.463), (16.25, 5.073, 1.754), (20.26, 7.941, 3.642), (22.32, 9.127, 3.388), (22.92, 7.221, 3.461), (20.86, 5.83, 3.665), (24.9, 7.844, 4.878), (25.24, 8.038, 4.836), (25.34, 7.726, 4.848), (24.99, 7.512, 4.89), (6.255, -0.04571, -1.404), (10.16, 1.527, 0.8329), (7.704, 3.202, -1.57), (11.61, 4.775, 0.667), (8.053, -2.479, -1.525), (11.96, -0.9056, 0.7118), (9.502, 0.7691, -1.691), (13.4, 2.342, 0.5459), (14.16, 0.2478, 2.169), (15.61, 3.496, 2.003), (17.41, 1.063, 1.882), (15.96, -2.185, 2.048), (21.45, -5.895, 2.583), (22.42, -3.672, 2.48), (23.08, -4.938, 2.283), (22.11, -7.161, 2.386), (29.06, -14.51, 2.223), (29.22, -14.15, 2.206), (29.33, -14.38, 2.167), (29.16, -14.77, 2.184)], [], [(0, 1, 3, 2), (2, 3, 7, 6), (6, 7, 5, 4), (4, 5, 1, 0), (2, 6, 4, 0), (7, 3, 9, 10), (11, 10, 14, 15), (5, 7, 10, 11), (3, 1, 8, 9), (1, 5, 11, 8), (12, 15, 19, 16), (9, 8, 12, 13), (8, 11, 15, 12), (10, 9, 13, 14), (18, 17, 16, 19), (14, 13, 17, 18), (15, 14, 18, 19), (13, 12, 16, 17), (20, 21, 23, 22), (22, 23, 27, 26), (26, 27, 25, 24), (24, 25, 21, 20), (22, 26, 24, 20), (27, 23, 29, 30), (31, 30, 34, 35), (25, 27, 30, 31), (23, 21, 28, 29), (21, 25, 31, 28), (32, 35, 39, 36), (29, 28, 32, 33), (28, 31, 35, 32), (30, 29, 33, 34), (38, 37, 36, 39), (34, 33, 37, 38), (35, 34, 38, 39), (33, 32, 36, 37), (40, 41, 43, 42), (42, 43, 47, 46), (46, 47, 45, 44), (44, 45, 41, 40), (42, 46, 44, 40), (47, 43, 49, 50), (51, 50, 54, 55), (45, 47, 50, 51), (43, 41, 48, 49), (41, 45, 51, 48), (52, 55, 59, 56), (49, 48, 52, 53), (48, 51, 55, 52), (50, 49, 53, 54), (58, 57, 56, 59), (54, 53, 57, 58), (55, 54, 58, 59), (53, 52, 56, 57), (60, 61, 63, 62), (62, 63, 67, 66), (66, 67, 65, 64), (64, 65, 61, 60), (62, 66, 64, 60), (67, 63, 69, 70), (71, 70, 74, 75), (65, 67, 70, 71), (63, 61, 68, 69), (61, 65, 71, 68), (72, 75, 79, 76), (69, 68, 72, 73), (68, 71, 75, 72), (70, 69, 73, 74), (78, 77, 76, 79), (74, 73, 77, 78), (75, 74, 78, 79), (73, 72, 76, 77), (80, 81, 83, 82), (82, 83, 87, 86), (86, 87, 85, 84), (84, 85, 81, 80), (82, 86, 84, 80), (87, 83, 89, 90), (91, 90, 94, 95), (85, 87, 90, 91), (83, 81, 88, 89), (81, 85, 91, 88), (92, 95, 99, 96), (89, 88, 92, 93), (88, 91, 95, 92), (90, 89, 93, 94), (98, 97, 96, 99), (94, 93, 97, 98), (95, 94, 98, 99), (93, 92, 96, 97), (100, 101, 103, 102), (102, 103, 107, 106), (106, 107, 105, 104), (104, 105, 101, 100), (102, 106, 104, 100), (107, 103, 109, 110), (111, 110, 114, 115), (105, 107, 110, 111), (103, 101, 108, 109), (101, 105, 111, 108), (112, 115, 119, 116), (109, 108, 112, 113), (108, 111, 115, 112), (110, 109, 113, 114), (118, 117, 116, 119), (114, 113, 117, 118), (115, 114, 118, 119), (113, 112, 116, 117), (120, 121, 123, 122), (122, 123, 127, 126), (126, 127, 125, 124), (124, 125, 121, 120), (122, 126, 124, 120), (127, 123, 129, 130), (131, 130, 134, 135), (125, 127, 130, 131), (123, 121, 128, 129), (121, 125, 131, 128), (132, 135, 139, 136), (129, 128, 132, 133), (128, 131, 135, 132), (130, 129, 133, 134), (138, 137, 136, 139), (134, 133, 137, 138), (135, 134, 138, 139), (133, 132, 136, 137), (140, 141, 143, 142), (142, 143, 147, 146), (146, 147, 145, 144), (144, 145, 141, 140), (142, 146, 144, 140), (147, 143, 149, 150), (151, 150, 154, 155), (145, 147, 150, 151), (143, 141, 148, 149), (141, 145, 151, 148), (152, 155, 159, 156), (149, 148, 152, 153), (148, 151, 155, 152), (150, 149, 153, 154), (158, 157, 156, 159), (154, 153, 157, 158), (155, 154, 158, 159), (153, 152, 156, 157)])
_uv = me_cube_021.uv_layers.new(name='UVMap')
_uv.uv.foreach_set('vector', [0.375, 0.0, 0.625, 0.0, 0.625, 0.25, 0.375, 0.25, 0.375, 0.25, 0.625, 0.25, 0.625, 0.5, 0.375, 0.5, 0.375, 0.5, 0.625, 0.5, 0.625, 0.75, 0.375, 0.75, 0.375, 0.75, 0.625, 0.75, 0.625, 1.0, 0.375, 1.0, 0.125, 0.5, 0.375, 0.5, 0.375, 0.75, 0.125, 0.75, 0.625, 0.5, 0.625, 0.25, 0.625, 0.25, 0.625, 0.5, 0.625, 0.75, 0.625, 0.5, 0.625, 0.5, 0.625, 0.75, 0.625, 0.75, 0.625, 0.5, 0.625, 0.5, 0.625, 0.75, 0.625, 0.25, 0.625, 0.0, 0.625, 0.0, 0.625, 0.25, 0.625, 1.0, 0.625, 0.75, 0.625, 0.75, 0.625, 1.0, 0.625, 1.0, 0.625, 0.75, 0.625, 0.75, 0.625, 1.0, 0.625, 0.25, 0.625, 0.0, 0.625, 0.0, 0.625, 0.25, 0.625, 1.0, 0.625, 0.75, 0.625, 0.75, 0.625, 1.0, 0.625, 0.5, 0.625, 0.25, 0.625, 0.25, 0.625, 0.5, 0.625, 0.5, 0.875, 0.5, 0.875, 0.75, 0.625, 0.75, 0.625, 0.5, 0.625, 0.25, 0.625, 0.25, 0.625, 0.5, 0.625, 0.75, 0.625, 0.5, 0.625, 0.5, 0.625, 0.75, 0.625, 0.25, 0.625, 0.0, 0.625, 0.0, 0.625, 0.25, 0.375, 0.0, 0.625, 0.0, 0.625, 0.25, 0.375, 0.25, 0.375, 0.25, 0.625, 0.25, 0.625, 0.5, 0.375, 0.5, 0.375, 0.5, 0.625, 0.5, 0.625, 0.75, 0.375, 0.75, 0.375, 0.75, 0.625, 0.75, 0.625, 1.0, 0.375, 1.0, 0.125, 0.5, 0.375, 0.5, 0.375, 0.75, 0.125, 0.75, 0.625, 0.5, 0.625, 0.25, 0.625, 0.25, 0.625, 0.5, 0.625, 0.75, 0.625, 0.5, 0.625, 0.5, 0.625, 0.75, 0.625, 0.75, 0.625, 0.5, 0.625, 0.5, 0.625, 0.75, 0.625, 0.25, 0.625, 0.0, 0.625, 0.0, 0.625, 0.25, 0.625, 1.0, 0.625, 0.75, 0.625, 0.75, 0.625, 1.0, 0.625, 1.0, 0.625, 0.75, 0.625, 0.75, 0.625, 1.0, 0.625, 0.25, 0.625, 0.0, 0.625, 0.0, 0.625, 0.25, 0.625, 1.0, 0.625, 0.75, 0.625, 0.75, 0.625, 1.0, 0.625, 0.5, 0.625, 0.25, 0.625, 0.25, 0.625, 0.5, 0.625, 0.5, 0.875, 0.5, 0.875, 0.75, 0.625, 0.75, 0.625, 0.5, 0.625, 0.25, 0.625, 0.25, 0.625, 0.5, 0.625, 0.75, 0.625, 0.5, 0.625, 0.5, 0.625, 0.75, 0.625, 0.25, 0.625, 0.0, 0.625, 0.0, 0.625, 0.25, 0.375, 0.0, 0.625, 0.0, 0.625, 0.25, 0.375, 0.25, 0.375, 0.25, 0.625, 0.25, 0.625, 0.5, 0.375, 0.5, 0.375, 0.5, 0.625, 0.5, 0.625, 0.75, 0.375, 0.75, 0.375, 0.75, 0.625, 0.75, 0.625, 1.0, 0.375, 1.0, 0.125, 0.5, 0.375, 0.5, 0.375, 0.75, 0.125, 0.75, 0.625, 0.5, 0.625, 0.25, 0.625, 0.25, 0.625, 0.5, 0.625, 0.75, 0.625, 0.5, 0.625, 0.5, 0.625, 0.75, 0.625, 0.75, 0.625, 0.5, 0.625, 0.5, 0.625, 0.75, 0.625, 0.25, 0.625, 0.0, 0.625, 0.0, 0.625, 0.25, 0.625, 1.0, 0.625, 0.75, 0.625, 0.75, 0.625, 1.0, 0.625, 1.0, 0.625, 0.75, 0.625, 0.75, 0.625, 1.0, 0.625, 0.25, 0.625, 0.0, 0.625, 0.0, 0.625, 0.25, 0.625, 1.0, 0.625, 0.75, 0.625, 0.75, 0.625, 1.0, 0.625, 0.5, 0.625, 0.25, 0.625, 0.25, 0.625, 0.5, 0.625, 0.5, 0.875, 0.5, 0.875, 0.75, 0.625, 0.75, 0.625, 0.5, 0.625, 0.25, 0.625, 0.25, 0.625, 0.5, 0.625, 0.75, 0.625, 0.5, 0.625, 0.5, 0.625, 0.75, 0.625, 0.25, 0.625, 0.0, 0.625, 0.0, 0.625, 0.25, 0.375, 0.0, 0.625, 0.0, 0.625, 0.25, 0.375, 0.25, 0.375, 0.25, 0.625, 0.25, 0.625, 0.5, 0.375, 0.5, 0.375, 0.5, 0.625, 0.5, 0.625, 0.75, 0.375, 0.75, 0.375, 0.75, 0.625, 0.75, 0.625, 1.0, 0.375, 1.0, 0.125, 0.5, 0.375, 0.5, 0.375, 0.75, 0.125, 0.75, 0.625, 0.5, 0.625, 0.25, 0.625, 0.25, 0.625, 0.5, 0.625, 0.75, 0.625, 0.5, 0.625, 0.5, 0.625, 0.75, 0.625, 0.75, 0.625, 0.5, 0.625, 0.5, 0.625, 0.75, 0.625, 0.25, 0.625, 0.0, 0.625, 0.0, 0.625, 0.25, 0.625, 1.0, 0.625, 0.75, 0.625, 0.75, 0.625, 1.0, 0.625, 1.0, 0.625, 0.75, 0.625, 0.75, 0.625, 1.0, 0.625, 0.25, 0.625, 0.0, 0.625, 0.0, 0.625, 0.25, 0.625, 1.0, 0.625, 0.75, 0.625, 0.75, 0.625, 1.0, 0.625, 0.5, 0.625, 0.25, 0.625, 0.25, 0.625, 0.5, 0.625, 0.5, 0.875, 0.5, 0.875, 0.75, 0.625, 0.75, 0.625, 0.5, 0.625, 0.25, 0.625, 0.25, 0.625, 0.5, 0.625, 0.75, 0.625, 0.5, 0.625, 0.5, 0.625, 0.75, 0.625, 0.25, 0.625, 0.0, 0.625, 0.0, 0.625, 0.25, 0.375, 0.0, 0.625, 0.0, 0.625, 0.25, 0.375, 0.25, 0.375, 0.25, 0.625, 0.25, 0.625, 0.5, 0.375, 0.5, 0.375, 0.5, 0.625, 0.5, 0.625, 0.75, 0.375, 0.75, 0.375, 0.75, 0.625, 0.75, 0.625, 1.0, 0.375, 1.0, 0.125, 0.5, 0.375, 0.5, 0.375, 0.75, 0.125, 0.75, 0.625, 0.5, 0.625, 0.25, 0.625, 0.25, 0.625, 0.5, 0.625, 0.75, 0.625, 0.5, 0.625, 0.5, 0.625, 0.75, 0.625, 0.75, 0.625, 0.5, 0.625, 0.5, 0.625, 0.75, 0.625, 0.25, 0.625, 0.0, 0.625, 0.0, 0.625, 0.25, 0.625, 1.0, 0.625, 0.75, 0.625, 0.75, 0.625, 1.0, 0.625, 1.0, 0.625, 0.75, 0.625, 0.75, 0.625, 1.0, 0.625, 0.25, 0.625, 0.0, 0.625, 0.0, 0.625, 0.25, 0.625, 1.0, 0.625, 0.75, 0.625, 0.75, 0.625, 1.0, 0.625, 0.5, 0.625, 0.25, 0.625, 0.25, 0.625, 0.5, 0.625, 0.5, 0.875, 0.5, 0.875, 0.75, 0.625, 0.75, 0.625, 0.5, 0.625, 0.25, 0.625, 0.25, 0.625, 0.5, 0.625, 0.75, 0.625, 0.5, 0.625, 0.5, 0.625, 0.75, 0.625, 0.25, 0.625, 0.0, 0.625, 0.0, 0.625, 0.25, 0.375, 0.0, 0.625, 0.0, 0.625, 0.25, 0.375, 0.25, 0.375, 0.25, 0.625, 0.25, 0.625, 0.5, 0.375, 0.5, 0.375, 0.5, 0.625, 0.5, 0.625, 0.75, 0.375, 0.75, 0.375, 0.75, 0.625, 0.75, 0.625, 1.0, 0.375, 1.0, 0.125, 0.5, 0.375, 0.5, 0.375, 0.75, 0.125, 0.75, 0.625, 0.5, 0.625, 0.25, 0.625, 0.25, 0.625, 0.5, 0.625, 0.75, 0.625, 0.5, 0.625, 0.5, 0.625, 0.75, 0.625, 0.75, 0.625, 0.5, 0.625, 0.5, 0.625, 0.75, 0.625, 0.25, 0.625, 0.0, 0.625, 0.0, 0.625, 0.25, 0.625, 1.0, 0.625, 0.75, 0.625, 0.75, 0.625, 1.0, 0.625, 1.0, 0.625, 0.75, 0.625, 0.75, 0.625, 1.0, 0.625, 0.25, 0.625, 0.0, 0.625, 0.0, 0.625, 0.25, 0.625, 1.0, 0.625, 0.75, 0.625, 0.75, 0.625, 1.0, 0.625, 0.5, 0.625, 0.25, 0.625, 0.25, 0.625, 0.5, 0.625, 0.5, 0.875, 0.5, 0.875, 0.75, 0.625, 0.75, 0.625, 0.5, 0.625, 0.25, 0.625, 0.25, 0.625, 0.5, 0.625, 0.75, 0.625, 0.5, 0.625, 0.5, 0.625, 0.75, 0.625, 0.25, 0.625, 0.0, 0.625, 0.0, 0.625, 0.25, 0.375, 0.0, 0.625, 0.0, 0.625, 0.25, 0.375, 0.25, 0.375, 0.25, 0.625, 0.25, 0.625, 0.5, 0.375, 0.5, 0.375, 0.5, 0.625, 0.5, 0.625, 0.75, 0.375, 0.75, 0.375, 0.75, 0.625, 0.75, 0.625, 1.0, 0.375, 1.0, 0.125, 0.5, 0.375, 0.5, 0.375, 0.75, 0.125, 0.75, 0.625, 0.5, 0.625, 0.25, 0.625, 0.25, 0.625, 0.5, 0.625, 0.75, 0.625, 0.5, 0.625, 0.5, 0.625, 0.75, 0.625, 0.75, 0.625, 0.5, 0.625, 0.5, 0.625, 0.75, 0.625, 0.25, 0.625, 0.0, 0.625, 0.0, 0.625, 0.25, 0.625, 1.0, 0.625, 0.75, 0.625, 0.75, 0.625, 1.0, 0.625, 1.0, 0.625, 0.75, 0.625, 0.75, 0.625, 1.0, 0.625, 0.25, 0.625, 0.0, 0.625, 0.0, 0.625, 0.25, 0.625, 1.0, 0.625, 0.75, 0.625, 0.75, 0.625, 1.0, 0.625, 0.5, 0.625, 0.25, 0.625, 0.25, 0.625, 0.5, 0.625, 0.5, 0.875, 0.5, 0.875, 0.75, 0.625, 0.75, 0.625, 0.5, 0.625, 0.25, 0.625, 0.25, 0.625, 0.5, 0.625, 0.75, 0.625, 0.5, 0.625, 0.5, 0.625, 0.75, 0.625, 0.25, 0.625, 0.0, 0.625, 0.0, 0.625, 0.25, 0.375, 0.0, 0.625, 0.0, 0.625, 0.25, 0.375, 0.25, 0.375, 0.25, 0.625, 0.25, 0.625, 0.5, 0.375, 0.5, 0.375, 0.5, 0.625, 0.5, 0.625, 0.75, 0.375, 0.75, 0.375, 0.75, 0.625, 0.75, 0.625, 1.0, 0.375, 1.0, 0.125, 0.5, 0.375, 0.5, 0.375, 0.75, 0.125, 0.75, 0.625, 0.5, 0.625, 0.25, 0.625, 0.25, 0.625, 0.5, 0.625, 0.75, 0.625, 0.5, 0.625, 0.5, 0.625, 0.75, 0.625, 0.75, 0.625, 0.5, 0.625, 0.5, 0.625, 0.75, 0.625, 0.25, 0.625, 0.0, 0.625, 0.0, 0.625, 0.25, 0.625, 1.0, 0.625, 0.75, 0.625, 0.75, 0.625, 1.0, 0.625, 1.0, 0.625, 0.75, 0.625, 0.75, 0.625, 1.0, 0.625, 0.25, 0.625, 0.0, 0.625, 0.0, 0.625, 0.25, 0.625, 1.0, 0.625, 0.75, 0.625, 0.75, 0.625, 1.0, 0.625, 0.5, 0.625, 0.25, 0.625, 0.25, 0.625, 0.5, 0.625, 0.5, 0.875, 0.5, 0.875, 0.75, 0.625, 0.75, 0.625, 0.5, 0.625, 0.25, 0.625, 0.25, 0.625, 0.5, 0.625, 0.75, 0.625, 0.5, 0.625, 0.5, 0.625, 0.75, 0.625, 0.25, 0.625, 0.0, 0.625, 0.0, 0.625, 0.25])
me_cube_021.materials.append(None)
me_cube_021.use_remesh_fix_poles = True
me_cube_021.use_remesh_preserve_attributes = False
me_cube_021.use_mirror_vertex_groups = False
me_cube_021.update()
me_cube_032 = bpy.data.meshes.new('Cube.032')
me_cube_032.from_pydata([(-6.612, -0.5032, 1.181), (-6.612, -0.5032, 3.181), (-6.612, 5.356, 1.181), (-6.612, 5.356, 3.181), (-4.612, -0.5032, 1.181), (-4.612, -0.5032, 3.181), (-4.612, 5.356, 1.181), (-4.612, 5.356, 3.181), (-4.86, -0.7851, 4.463), (-4.86, 5.074, 4.463), (-2.86, 5.074, 4.463), (-2.86, -0.7851, 4.463), (1.274, 0.5496, 5.2), (1.256, 4.51, 5.206), (2.242, 4.563, 5.085), (2.26, 0.6024, 5.078), (9.073, 1.929, 5.334), (9.069, 2.579, 5.336), (9.246, 2.581, 5.31), (9.251, 1.899, 5.308), (-6.543, -3.625, 1.15), (-8.257, -9.579, 2.694), (-8.423, 2.738, 1.209), (-10.14, -3.216, 2.754), (-5.302, -1.087, 1.281), (-7.016, -7.041, 2.826), (-7.181, 5.275, 1.341), (-8.895, -0.6782, 2.885), (-9.133, -13.19, 4.006), (-11.01, -6.828, 4.065), (-9.771, -4.29, 4.196), (-7.892, -10.65, 4.137), (-11.51, -17.71, 5.042), (-12.78, -13.42, 5.082), (-11.97, -11.74, 5.204), (-10.68, -16.0, 5.131), (-15.78, -20.1, 5.689), (-15.99, -19.39, 5.695), (-15.85, -19.11, 5.71), (-15.63, -19.85, 5.703), (-5.35, 2.278, 1.224), (-5.424, -1.07, 2.88), (-4.96, -5.832, 1.117), (-5.035, -9.18, 2.773), (-7.015, 1.706, 1.212), (-7.089, -1.642, 2.869), (-6.625, -6.404, 1.106), (-6.7, -9.752, 2.762), (-5.885, -3.976, 4.47), (-5.506, -12.08, 4.36), (-7.147, -12.63, 4.377), (-7.51, -4.516, 4.487), (-6.782, -8.808, 6.208), (-7.678, -13.76, 6.141), (-8.639, -12.68, 6.239), (-7.864, -7.642, 6.269), (-8.116, -12.84, 7.468), (-8.263, -13.65, 7.457), (-8.42, -13.47, 7.474), (-8.271, -12.61, 7.484)], [], [(0, 1, 3, 2), (2, 3, 7, 6), (6, 7, 5, 4), (4, 5, 1, 0), (2, 6, 4, 0), (7, 3, 9, 10), (11, 10, 14, 15), (5, 7, 10, 11), (3, 1, 8, 9), (1, 5, 11, 8), (12, 15, 19, 16), (9, 8, 12, 13), (8, 11, 15, 12), (10, 9, 13, 14), (18, 17, 16, 19), (14, 13, 17, 18), (15, 14, 18, 19), (13, 12, 16, 17), (20, 21, 23, 22), (22, 23, 27, 26), (26, 27, 25, 24), (24, 25, 21, 20), (22, 26, 24, 20), (27, 23, 29, 30), (31, 30, 34, 35), (25, 27, 30, 31), (23, 21, 28, 29), (21, 25, 31, 28), (32, 35, 39, 36), (29, 28, 32, 33), (28, 31, 35, 32), (30, 29, 33, 34), (38, 37, 36, 39), (34, 33, 37, 38), (35, 34, 38, 39), (33, 32, 36, 37), (40, 41, 43, 42), (42, 43, 47, 46), (46, 47, 45, 44), (44, 45, 41, 40), (42, 46, 44, 40), (47, 43, 49, 50), (51, 50, 54, 55), (45, 47, 50, 51), (43, 41, 48, 49), (41, 45, 51, 48), (52, 55, 59, 56), (49, 48, 52, 53), (48, 51, 55, 52), (50, 49, 53, 54), (58, 57, 56, 59), (54, 53, 57, 58), (55, 54, 58, 59), (53, 52, 56, 57)])
_uv = me_cube_032.uv_layers.new(name='UVMap')
_uv.uv.foreach_set('vector', [0.375, 0.0, 0.625, 0.0, 0.625, 0.25, 0.375, 0.25, 0.375, 0.25, 0.625, 0.25, 0.625, 0.5, 0.375, 0.5, 0.375, 0.5, 0.625, 0.5, 0.625, 0.75, 0.375, 0.75, 0.375, 0.75, 0.625, 0.75, 0.625, 1.0, 0.375, 1.0, 0.125, 0.5, 0.375, 0.5, 0.375, 0.75, 0.125, 0.75, 0.625, 0.5, 0.625, 0.25, 0.625, 0.25, 0.625, 0.5, 0.625, 0.75, 0.625, 0.5, 0.625, 0.5, 0.625, 0.75, 0.625, 0.75, 0.625, 0.5, 0.625, 0.5, 0.625, 0.75, 0.625, 0.25, 0.625, 0.0, 0.625, 0.0, 0.625, 0.25, 0.625, 1.0, 0.625, 0.75, 0.625, 0.75, 0.625, 1.0, 0.625, 1.0, 0.625, 0.75, 0.625, 0.75, 0.625, 1.0, 0.625, 0.25, 0.625, 0.0, 0.625, 0.0, 0.625, 0.25, 0.625, 1.0, 0.625, 0.75, 0.625, 0.75, 0.625, 1.0, 0.625, 0.5, 0.625, 0.25, 0.625, 0.25, 0.625, 0.5, 0.625, 0.5, 0.875, 0.5, 0.875, 0.75, 0.625, 0.75, 0.625, 0.5, 0.625, 0.25, 0.625, 0.25, 0.625, 0.5, 0.625, 0.75, 0.625, 0.5, 0.625, 0.5, 0.625, 0.75, 0.625, 0.25, 0.625, 0.0, 0.625, 0.0, 0.625, 0.25, 0.375, 0.0, 0.625, 0.0, 0.625, 0.25, 0.375, 0.25, 0.375, 0.25, 0.625, 0.25, 0.625, 0.5, 0.375, 0.5, 0.375, 0.5, 0.625, 0.5, 0.625, 0.75, 0.375, 0.75, 0.375, 0.75, 0.625, 0.75, 0.625, 1.0, 0.375, 1.0, 0.125, 0.5, 0.375, 0.5, 0.375, 0.75, 0.125, 0.75, 0.625, 0.5, 0.625, 0.25, 0.625, 0.25, 0.625, 0.5, 0.625, 0.75, 0.625, 0.5, 0.625, 0.5, 0.625, 0.75, 0.625, 0.75, 0.625, 0.5, 0.625, 0.5, 0.625, 0.75, 0.625, 0.25, 0.625, 0.0, 0.625, 0.0, 0.625, 0.25, 0.625, 1.0, 0.625, 0.75, 0.625, 0.75, 0.625, 1.0, 0.625, 1.0, 0.625, 0.75, 0.625, 0.75, 0.625, 1.0, 0.625, 0.25, 0.625, 0.0, 0.625, 0.0, 0.625, 0.25, 0.625, 1.0, 0.625, 0.75, 0.625, 0.75, 0.625, 1.0, 0.625, 0.5, 0.625, 0.25, 0.625, 0.25, 0.625, 0.5, 0.625, 0.5, 0.875, 0.5, 0.875, 0.75, 0.625, 0.75, 0.625, 0.5, 0.625, 0.25, 0.625, 0.25, 0.625, 0.5, 0.625, 0.75, 0.625, 0.5, 0.625, 0.5, 0.625, 0.75, 0.625, 0.25, 0.625, 0.0, 0.625, 0.0, 0.625, 0.25, 0.375, 0.0, 0.625, 0.0, 0.625, 0.25, 0.375, 0.25, 0.375, 0.25, 0.625, 0.25, 0.625, 0.5, 0.375, 0.5, 0.375, 0.5, 0.625, 0.5, 0.625, 0.75, 0.375, 0.75, 0.375, 0.75, 0.625, 0.75, 0.625, 1.0, 0.375, 1.0, 0.125, 0.5, 0.375, 0.5, 0.375, 0.75, 0.125, 0.75, 0.625, 0.5, 0.625, 0.25, 0.625, 0.25, 0.625, 0.5, 0.625, 0.75, 0.625, 0.5, 0.625, 0.5, 0.625, 0.75, 0.625, 0.75, 0.625, 0.5, 0.625, 0.5, 0.625, 0.75, 0.625, 0.25, 0.625, 0.0, 0.625, 0.0, 0.625, 0.25, 0.625, 1.0, 0.625, 0.75, 0.625, 0.75, 0.625, 1.0, 0.625, 1.0, 0.625, 0.75, 0.625, 0.75, 0.625, 1.0, 0.625, 0.25, 0.625, 0.0, 0.625, 0.0, 0.625, 0.25, 0.625, 1.0, 0.625, 0.75, 0.625, 0.75, 0.625, 1.0, 0.625, 0.5, 0.625, 0.25, 0.625, 0.25, 0.625, 0.5, 0.625, 0.5, 0.875, 0.5, 0.875, 0.75, 0.625, 0.75, 0.625, 0.5, 0.625, 0.25, 0.625, 0.25, 0.625, 0.5, 0.625, 0.75, 0.625, 0.5, 0.625, 0.5, 0.625, 0.75, 0.625, 0.25, 0.625, 0.0, 0.625, 0.0, 0.625, 0.25])
me_cube_032.materials.append(None)
me_cube_032.use_remesh_fix_poles = True
me_cube_032.use_remesh_preserve_attributes = False
me_cube_032.use_mirror_vertex_groups = False
me_cube_032.update()

# ---- objects
ob_cube_004 = bpy.data.objects.new('Cube.004', me_cube_005)
ob_cube_009 = bpy.data.objects.new('Cube.009', me_cube_010)
ob_cube_017 = bpy.data.objects.new('Cube.017', me_cube_021)
ob_cube_015 = bpy.data.objects.new('Cube.015', me_cube_032)

# ---- transforms, parenting, visibility, modifiers, constraints
ob_cube_004.location = (1.214, -0.7155, -0.004156)
ob_cube_004.rotation_euler = (0.003333, 0.03497, 3.215)
ob_cube_004.scale = (0.09857, 0.06091, 0.4463)
ob_cube_004.lineart.crease_threshold = 0.0
ob_cube_009.location = (-2.86, -0.4099, -0.01034)
ob_cube_009.rotation_euler = (-0.1425, 0.05206, 3.33)
ob_cube_009.scale = (0.09857, 0.06091, 0.4463)
ob_cube_009.lineart.crease_threshold = 0.0
ob_cube_017.location = (-9.566, -0.6517, -0.05038)
ob_cube_017.rotation_euler = (0.06798, -0.3764, 0.7162)
ob_cube_017.scale = (0.09758, 0.0603, 0.4418)
ob_cube_017.lineart.crease_threshold = 0.0
ob_cube_015.location = (-14.98, 0.01255, -0.7583)
ob_cube_015.rotation_euler = (-0.01439, -0.02375, 0.06278)
ob_cube_015.scale = (0.1174, 0.04308, 0.5317)
ob_cube_015.lineart.crease_threshold = 0.0

# ---- collection membership
col_collection.objects.link(ob_cube_004)
col_collection.objects.link(ob_cube_009)
col_collection.objects.link(ob_cube_017)
col_collection.objects.link(ob_cube_015)

# ---- scene / render settings (as saved in the file)
scene.frame_start = 1; scene.frame_end = 250; scene.frame_set(1)
scene.render.engine = 'BLENDER_EEVEE_NEXT'
scene.cycles.use_denoising = False
scene.cycles.samples = 128
scene.cycles.sampling_pattern = 'TABULATED_SOBOL'
scene.cycles.use_adaptive_sampling = False
scene.cycles.use_light_tree = False
scene.view_settings.view_transform = 'Filmic'
bpy.context.view_layer.update()

# ---- added for rendering (the .blend has no active camera and no usable light): camera, sun
cam_auto = bpy.data.cameras.new('AutoCamera')
cam_auto.lens = 50.0
cam_auto.sensor_width = 36.0
cam_auto.clip_end = 1000.0
ob_auto_camera = bpy.data.objects.new('AutoCamera', cam_auto)
scene.collection.objects.link(ob_auto_camera)
ob_auto_camera.location = (12.7013, -23.401, 17.2942)
ob_auto_camera.rotation_euler = (1.09748, -7.21219e-08, 0.694738)
scene.camera = ob_auto_camera
light_auto_sun = bpy.data.lights.new('AutoSun', 'SUN')
light_auto_sun.energy = 3.0
light_auto_sun.angle = 0.0523599
ob_auto_sun = bpy.data.objects.new('AutoSun', light_auto_sun)
scene.collection.objects.link(ob_auto_sun)
ob_auto_sun.rotation_euler = (0.872665, 0.174533, 0.523599)
bpy.context.view_layer.update()
